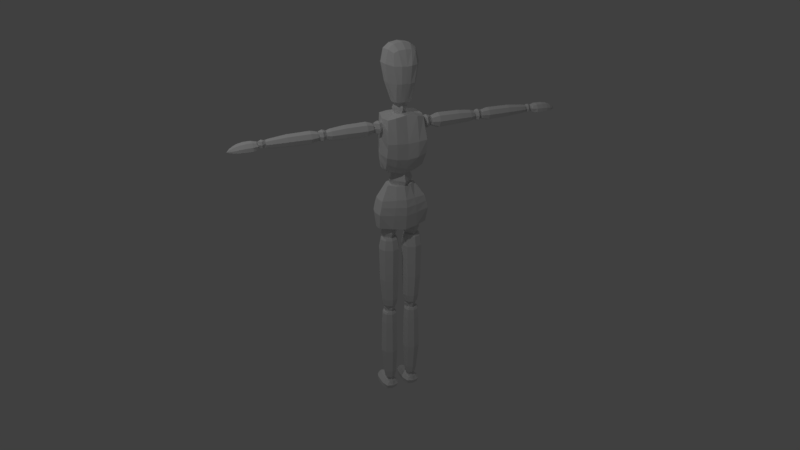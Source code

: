 # Source: Mannequin.blend  (saved by Blender 2.79.0; exported with 4.5.12 LTS)
import bpy
from mathutils import Matrix  # noqa: F401  (used for matrix-valued properties, if any)

bpy.ops.wm.read_factory_settings(use_empty=True)
scene = bpy.context.scene
scene.name = 'Scene'

# ---- collections
col_collection_1 = bpy.data.collections.new('Collection 1'); scene.collection.children.link(col_collection_1)

# ---- world
world_world = bpy.data.worlds.new('World'); scene.world = world_world
world_world.color = (0.05088, 0.05088, 0.05088)
world_world.use_sun_shadow = False
world_world.sun_shadow_jitter_overblur = 0.0
world_world.cycles.sampling_method = 'MANUAL'

# ---- cameras
cam_camera = bpy.data.cameras.new('Camera')
cam_camera.clip_end = 100.0
cam_camera.lens = 35.0
cam_camera.sensor_width = 32.0
cam_camera.sensor_height = 18.0
cam_camera.ortho_scale = 7.314
cam_camera.dof.focus_distance = 0.0
cam_camera.dof.aperture_fstop = 128.0

# ---- lights
light_lamp_001 = bpy.data.lights.new('Lamp.001', 'POINT')
light_lamp_001.transmission_factor = 0.0
light_lamp_001.cutoff_distance = 30.0
light_lamp_001.energy = 100.0
light_lamp_001.shadow_buffer_clip_start = 1.001
light_lamp_001.shadow_soft_size = 0.1
light_lamp_001.shadow_maximum_resolution = 0.006
light_lamp_001.use_absolute_resolution = True
light_lamp = bpy.data.lights.new('Lamp', 'POINT')
light_lamp.transmission_factor = 0.0
light_lamp.cutoff_distance = 30.0
light_lamp.energy = 100.0
light_lamp.shadow_buffer_clip_start = 1.001
light_lamp.shadow_soft_size = 0.1
light_lamp.shadow_maximum_resolution = 0.006
light_lamp.use_absolute_resolution = True

# ---- meshes
me_mannequin = bpy.data.meshes.new('Mannequin')
me_mannequin.from_pydata([(1.296, -0.1463, -1.047), (0.6077, -0.4209, 1.234), (1.303, 0.3323, -1.016), (0.7315, 0.1253, 1.238), (1.303, 0.0006318, -1.066), (0.7315, -0.03055, 1.243), (1.188, 0.4644, 0.5165), (1.178, -0.3701, 0.4977), (1.241, -0.02036, 0.5046), (1.362, 0.5272, -0.2023), (1.362, -0.3307, -0.173), (1.415, -0.01115, -0.2258), (0.7001, 0.6147, -1.06), (0.2035, -0.5998, 1.228), (0.7001, -0.01049, -1.157), (0.3431, -0.7538, 0.3639), (0.7561, -0.6034, -0.2793), (0.393, 0.4254, 1.222), (0.9961, -0.4804, -1.059), (0.393, -0.02062, 1.235), (0.5012, 0.7037, 0.5526), (0.6191, 0.7551, -0.264), (1.266, 0.521, 0.1947), (1.262, -0.386, 0.1986), (1.319, -0.01623, 0.1768), (0.5712, 0.7663, 0.1745), (0.5857, -0.6761, 0.107), (1.308, 0.4985, 4.189), (1.308, 0.2465, 4.085), (1.56, 0.2465, 4.693), (1.664, 0.2465, 4.441), (1.56, 0.2465, 4.189), (1.308, -0.0054, 4.693), (1.308, -0.1098, 4.441), (1.308, -0.0054, 4.189), (1.308, 0.2465, 4.798), (1.056, 0.2465, 4.693), (0.9518, 0.2465, 4.441), (1.056, 0.2465, 4.189), (1.308, 0.4985, 4.693), (1.308, 0.6028, 4.441), (4.023, 0.4804, 4.419), (1.581, 0.4955, 4.436), (4.023, 0.4137, 4.58), (1.581, 0.4248, 4.607), (4.023, 0.2528, 4.647), (1.581, 0.2541, 4.677), (4.023, 0.09182, 4.58), (1.581, 0.08339, 4.607), (4.023, 0.02515, 4.419), (1.581, 0.01269, 4.436), (4.023, 0.09182, 4.258), (1.581, 0.08339, 4.265), (4.023, 0.2528, 4.191), (1.581, 0.2541, 4.195), (4.023, 0.4137, 4.258), (1.581, 0.4248, 4.265), (1.648, 0.5386, 4.436), (1.648, 0.4562, 4.635), (1.648, 0.2572, 4.717), (1.648, 0.05814, 4.635), (1.648, -0.02429, 4.436), (1.648, 0.05814, 4.237), (1.648, 0.2572, 4.154), (1.648, 0.4562, 4.237), (1.965, 0.5326, 4.712), (1.965, 0.2558, 4.827), (1.965, -0.02089, 4.712), (1.965, -0.1355, 4.436), (1.965, -0.02089, 4.159), (1.965, 0.2558, 4.044), (1.965, 0.5326, 4.159), (1.965, 0.6472, 4.436), (3.061, 0.5115, 4.697), (3.061, 0.2539, 4.804), (3.061, -0.003581, 4.697), (3.061, -0.1102, 4.44), (3.061, -0.003581, 4.182), (3.061, 0.2539, 4.075), (3.061, 0.5115, 4.182), (3.061, 0.6181, 4.44), (3.786, 0.4705, 4.636), (3.786, 0.2531, 4.727), (3.786, 0.03573, 4.636), (3.786, -0.05433, 4.419), (3.786, 0.03573, 4.202), (3.786, 0.2531, 4.112), (3.786, 0.4705, 4.202), (3.786, 0.5606, 4.419), (4.225, 0.4814, 4.203), (4.225, 0.2634, 4.113), (4.443, 0.2634, 4.639), (4.534, 0.2634, 4.421), (4.443, 0.2634, 4.203), (4.225, 0.04536, 4.639), (4.225, -0.04495, 4.421), (4.225, 0.04536, 4.203), (4.225, 0.2634, 4.73), (4.007, 0.2634, 4.639), (3.917, 0.2634, 4.421), (4.007, 0.2634, 4.203), (4.225, 0.4814, 4.639), (4.225, 0.5717, 4.421), (7.046, 0.4599, 4.395), (4.414, 0.4735, 4.41), (7.046, 0.4, 4.54), (4.414, 0.41, 4.563), (7.046, 0.2553, 4.599), (4.414, 0.2565, 4.627), (7.046, 0.1106, 4.54), (4.414, 0.1031, 4.563), (7.046, 0.0507, 4.395), (4.414, 0.03949, 4.41), (7.046, 0.1106, 4.25), (4.414, 0.1031, 4.257), (7.046, 0.2553, 4.19), (4.414, 0.2565, 4.193), (7.046, 0.4, 4.25), (4.414, 0.41, 4.257), (4.486, 0.5122, 4.41), (4.486, 0.4381, 4.589), (4.486, 0.2592, 4.663), (4.486, 0.08035, 4.589), (4.486, 0.006251, 4.41), (4.486, 0.08035, 4.231), (4.486, 0.2592, 4.157), (4.486, 0.4381, 4.231), (4.827, 0.496, 4.648), (4.827, 0.258, 4.746), (4.827, 0.02004, 4.648), (4.827, -0.07854, 4.41), (4.827, 0.02004, 4.172), (4.827, 0.258, 4.073), (4.827, 0.496, 4.172), (4.827, 0.5946, 4.41), (6.009, 0.4779, 4.635), (6.009, 0.2564, 4.726), (6.009, 0.03493, 4.635), (6.009, -0.05681, 4.413), (6.009, 0.03493, 4.192), (6.009, 0.2564, 4.1), (6.009, 0.4779, 4.192), (6.009, 0.5696, 4.413), (6.79, 0.4279, 4.567), (6.79, 0.2556, 4.638), (6.79, 0.08341, 4.567), (6.79, 0.01207, 4.395), (6.79, 0.08341, 4.223), (6.79, 0.2556, 4.151), (6.79, 0.4279, 4.223), (6.79, 0.4992, 4.395), (7.225, 0.09716, 4.566), (7.225, 0.2581, 4.632), (7.064, 0.2581, 4.244), (6.997, 0.2581, 4.405), (7.064, 0.2581, 4.566), (7.225, 0.419, 4.244), (7.225, 0.4856, 4.405), (7.225, 0.419, 4.566), (7.225, 0.2581, 4.177), (7.386, 0.2581, 4.244), (7.452, 0.2581, 4.405), (7.386, 0.2581, 4.566), (7.225, 0.09716, 4.244), (7.225, 0.0305, 4.405), (-0.02664, 1.005, 3.635), (-0.02664, -1.102, 3.65), (0.8665, -0.7354, 4.223), (1.053, 0.9797, 3.719), (0.9267, -0.3919, 2.27), (0.9409, -0.4588, 4.974), (1.02, 0.5009, 2.264), (0.9563, 0.7216, 4.881), (-0.02664, 0.4374, 1.843), (-0.02664, 0.7306, 5.032), (-0.02809, -0.7729, 1.946), (-0.02664, -0.6385, 4.983), (1.079, 0.8565, 2.975), (0.842, -0.6914, 2.992), (-0.02238, -1.061, 2.732), (-0.02664, 0.9565, 2.765), (1.021, 0.1308, 2.197), (1.096, 0.2087, 4.894), (1.2, 0.141, 3.833), (-0.02664, 0.05151, 5.032), (-0.02664, -0.1409, 1.823), (1.18, 0.1962, 3.012), (0.595, 1.038, 3.684), (0.4456, -0.9954, 3.705), (0.5798, 0.8283, 4.969), (0.5048, -0.6005, 2.038), (0.5341, 0.4823, 1.998), (0.4758, -0.5317, 5.015), (0.4312, -0.9437, 2.802), (0.5758, 0.9792, 2.853), (0.5292, 0.15, 4.975), (0.6431, -0.005131, 1.87), (1.014, -0.1751, 4.945), (1.038, -0.3624, 4.006), (-0.02664, -0.3888, 5.011), (-0.02664, -0.5179, 1.891), (1.079, -0.2902, 3.057), (1.009, -0.1761, 2.215), (0.4978, -0.2638, 5.0), (0.5751, -0.316, 1.933), (1.03, 0.6831, 2.597), (0.8809, -0.5494, 2.565), (-0.02946, -0.9168, 2.268), (-0.02664, 0.7473, 2.219), (1.141, 0.1823, 2.589), (0.5408, 0.7605, 2.383), (0.4477, -0.7737, 2.376), (1.066, -0.2038, 2.621), (-0.02804, 0.4593, 1.002), (-0.02804, -0.008979, 0.8085), (0.4403, -0.008979, 1.939), (0.6343, -0.008979, 1.471), (0.4403, -0.008979, 1.002), (-0.02804, -0.4773, 1.939), (-0.02804, -0.6713, 1.471), (-0.02804, -0.4773, 1.002), (-0.02804, -0.008979, 2.133), (-0.4964, -0.008979, 1.939), (-0.6903, -0.008979, 1.471), (-0.4964, -0.008979, 1.002), (-0.02804, 0.4593, 1.939), (-0.02804, 0.6533, 1.471), (7.698, -0.07262, 4.403), (7.343, 0.2722, 4.396), (7.694, 0.6216, 4.404), (8.314, 0.2559, 4.583), (7.691, 0.2931, 4.21), (7.701, 0.2559, 4.634), (8.718, 0.2665, 4.21), (8.302, 0.5962, 4.373), (8.3, -0.05289, 4.371), (8.288, 0.2874, 4.21), (8.895, 0.2559, 4.232), (8.723, 0.1012, 4.282), (8.729, 0.2559, 4.387), (8.724, 0.4211, 4.283), (7.695, -0.03355, 4.21), (8.024, -0.07146, 4.398), (7.701, 0.06188, 4.576), (7.434, 0.01737, 4.398), (7.432, 0.2856, 4.21), (7.431, 0.2599, 4.566), (7.428, 0.5282, 4.399), (7.689, 0.6105, 4.21), (7.7, 0.4592, 4.576), (8.024, 0.6213, 4.4), (8.012, 0.294, 4.21), (8.036, 0.2559, 4.63), (8.532, -0.0007263, 4.329), (8.533, 0.5337, 4.331), (8.522, 0.2771, 4.21), (8.543, 0.2559, 4.5), (8.311, 0.08063, 4.53), (8.311, 0.439, 4.531), (8.292, 0.5911, 4.21), (8.29, -0.02415, 4.21), (8.852, 0.2033, 4.244), (8.852, 0.3111, 4.245), (8.85, 0.2585, 4.21), (8.853, 0.2559, 4.284), (8.72, 0.4172, 4.21), (8.719, 0.1132, 4.21), (8.728, 0.1692, 4.361), (8.728, 0.3451, 4.361), (8.015, -0.03427, 4.21), (8.033, 0.06454, 4.572), (7.501, 0.065, 4.21), (7.502, 0.1001, 4.525), (8.015, 0.6127, 4.21), (8.033, 0.4567, 4.573), (7.497, 0.5011, 4.21), (7.499, 0.4266, 4.525), (8.524, 0.01797, 4.21), (8.54, 0.1142, 4.457), (8.526, 0.5309, 4.21), (8.541, 0.4028, 4.458), (8.817, 0.1863, 4.21), (8.82, 0.2112, 4.295), (8.817, 0.3337, 4.21), (8.821, 0.3017, 4.295), (0.1841, 0.03779, -10.84), (0.6219, 0.4885, -10.85), (1.065, 0.04307, -10.84), (0.6011, -0.7444, -10.61), (0.6484, 0.04722, -11.09), (0.6011, 0.03364, -10.55), (0.6147, -1.257, -11.09), (1.033, -0.7287, -10.88), (0.2091, -0.7267, -10.88), (0.6412, -0.7111, -11.09), (0.6011, -1.481, -11.06), (0.4048, -1.264, -11.0), (0.6011, -1.272, -10.86), (0.811, -1.265, -10.99), (0.2337, 0.04222, -11.09), (0.1855, -0.3755, -10.85), (0.3548, 0.03468, -10.62), (0.2983, 0.3727, -10.85), (0.6389, 0.3755, -11.09), (0.6063, 0.3775, -10.63), (0.9469, 0.3804, -10.85), (1.051, 0.04882, -11.09), (0.8592, 0.036, -10.62), (1.065, -0.3758, -10.84), (0.6495, -0.3603, -11.09), (0.6011, -0.391, -10.55), (0.2753, -1.021, -10.94), (0.9538, -1.023, -10.93), (0.6281, -1.009, -11.09), (0.6011, -1.035, -10.72), (0.3786, -0.74, -10.68), (0.8336, -0.7404, -10.68), (1.027, -0.7165, -11.09), (0.2456, -0.714, -11.09), (0.5344, -1.427, -11.04), (0.6712, -1.427, -11.04), (0.6045, -1.425, -11.09), (0.6011, -1.429, -10.99), (0.8059, -1.26, -11.09), (0.42, -1.259, -11.09), (0.4911, -1.27, -10.9), (0.7145, -1.27, -10.89), (0.2327, -0.364, -11.09), (0.3582, -0.3871, -10.63), (0.3588, 0.2876, -11.09), (0.4034, 0.2866, -10.69), (1.054, -0.3644, -11.09), (0.8561, -0.3872, -10.63), (0.9126, 0.2933, -11.09), (0.8179, 0.29, -10.69), (0.2991, -1.011, -11.09), (0.4212, -1.032, -10.77), (0.9503, -1.013, -11.09), (0.7877, -1.032, -10.77), (0.5128, -1.382, -11.09), (0.5444, -1.387, -10.98), (0.7, -1.383, -11.09), (0.6593, -1.387, -10.98), (0.5903, 0.1535, -10.66), (0.5903, -0.008977, -10.73), (0.7528, -0.008977, -10.34), (0.8201, -0.008977, -10.5), (0.7528, -0.008977, -10.66), (0.5903, -0.1715, -10.34), (0.5903, -0.2388, -10.5), (0.5903, -0.1715, -10.66), (0.5903, -0.008977, -10.27), (0.4278, -0.008977, -10.34), (0.3604, -0.008977, -10.5), (0.4278, -0.008977, -10.66), (0.5903, 0.1535, -10.34), (0.5903, 0.2209, -10.5), (0.6196, 0.2982, -10.4), (0.6477, 0.3623, -6.166), (0.8192, 0.2156, -10.4), (0.891, 0.2615, -6.166), (0.9018, 0.01606, -10.4), (0.9917, 0.01827, -6.166), (0.8192, -0.1835, -10.4), (0.891, -0.225, -6.166), (0.6196, -0.2661, -10.4), (0.6477, -0.3258, -6.166), (0.4201, -0.1835, -10.4), (0.4044, -0.225, -6.166), (0.3375, 0.01606, -10.4), (0.3036, 0.01827, -6.166), (0.4201, 0.2156, -10.4), (0.4044, 0.2615, -6.166), (0.6477, 0.4201, -6.278), (0.9282, 0.3039, -6.278), (1.044, 0.02335, -6.278), (0.9282, -0.2572, -6.278), (0.6477, -0.3734, -6.278), (0.3672, -0.2572, -6.278), (0.251, 0.02335, -6.278), (0.3672, 0.3039, -6.278), (0.9538, 0.3271, -6.804), (1.081, 0.02096, -6.804), (0.9538, -0.2851, -6.804), (0.6477, -0.4119, -6.804), (0.3416, -0.2851, -6.804), (0.2148, 0.02096, -6.804), (0.3416, 0.3271, -6.804), (0.6477, 0.4538, -6.804), (0.9881, 0.353, -8.628), (1.127, 0.0182, -8.628), (0.9881, -0.3166, -8.628), (0.6533, -0.4553, -8.628), (0.3184, -0.3166, -8.628), (0.1797, 0.0182, -8.628), (0.3184, 0.353, -8.628), (0.6533, 0.4917, -8.628), (0.8737, 0.2707, -10.01), (0.9789, 0.01666, -10.01), (0.8737, -0.2374, -10.01), (0.6196, -0.3426, -10.01), (0.3656, -0.2374, -10.01), (0.2604, 0.01666, -10.01), (0.3656, 0.2707, -10.01), (0.6196, 0.3759, -10.01), (0.6128, 0.2404, -6.21), (0.6128, -0.008977, -6.313), (0.8621, -0.008977, -5.711), (0.9654, -0.008977, -5.96), (0.8621, -0.008977, -6.21), (0.6128, -0.2583, -5.711), (0.6128, -0.3616, -5.96), (0.6128, -0.2583, -6.21), (0.6128, -0.008977, -5.608), (0.3634, -0.008977, -5.711), (0.2602, -0.008977, -5.96), (0.3634, -0.008977, -6.21), (0.6128, 0.2404, -5.711), (0.6128, 0.3436, -5.96), (0.6196, 0.3945, -5.762), (0.6477, 0.4197, -1.701), (0.8873, 0.2837, -5.762), (0.9315, 0.3021, -1.701), (0.9981, 0.01606, -5.762), (1.049, 0.01827, -1.701), (0.8873, -0.2515, -5.762), (0.9315, -0.2656, -1.701), (0.6196, -0.3624, -5.762), (0.6477, -0.3831, -1.701), (0.352, -0.2515, -5.762), (0.3639, -0.2656, -1.701), (0.2412, 0.01606, -5.762), (0.2463, 0.01827, -1.701), (0.352, 0.2837, -5.762), (0.3639, 0.3021, -1.701), (0.6477, 0.4913, -1.813), (0.9786, 0.3542, -1.813), (1.116, 0.02335, -1.813), (0.9786, -0.3075, -1.813), (0.6477, -0.4446, -1.813), (0.3168, -0.3075, -1.813), (0.1797, 0.02335, -1.813), (0.3168, 0.3542, -1.813), (1.05, 0.4233, -2.339), (1.217, 0.02096, -2.339), (1.05, -0.3813, -2.339), (0.6477, -0.548, -2.339), (0.2454, -0.3813, -2.339), (0.07874, 0.02096, -2.339), (0.2454, 0.4233, -2.339), (0.6477, 0.5899, -2.339), (1.028, 0.3926, -4.163), (1.183, 0.0182, -4.163), (1.028, -0.3562, -4.163), (0.6533, -0.5112, -4.163), (0.2789, -0.3562, -4.163), (0.1238, 0.0182, -4.163), (0.2789, 0.3926, -4.163), (0.6533, 0.5476, -4.163), (0.9382, 0.3352, -5.367), (1.07, 0.01666, -5.367), (0.9382, -0.3019, -5.367), (0.6196, -0.4339, -5.367), (0.3011, -0.3019, -5.367), (0.1691, 0.01666, -5.367), (0.3011, 0.3352, -5.367), (0.6196, 0.4672, -5.367), (0.6465, 0.3227, -1.75), (0.6465, -0.008978, -1.887), (0.9781, -0.008978, -1.087), (1.115, -0.008978, -1.418), (0.9781, -0.008978, -1.75), (0.6465, -0.3406, -1.087), (0.6465, -0.478, -1.418), (0.6465, -0.3406, -1.75), (0.6465, -0.008978, -0.9495), (0.3149, -0.008978, -1.087), (0.1775, -0.008978, -1.418), (0.3149, -0.008978, -1.75), (0.6465, 0.3227, -1.087), (0.6465, 0.46, -1.418), (-0.01566, -0.1321, 5.636), (-0.01566, -0.4293, 8.526), (0.7277, -0.436, 8.207), (0.4557, -0.1321, 5.636), (0.2651, -0.602, 5.636), (0.4773, -0.8567, 7.856), (0.3996, 0.4533, 5.636), (0.5653, 0.5739, 8.13), (-0.01566, 0.5083, 5.636), (-0.01566, 0.6336, 8.277), (-0.01566, -0.5998, 5.636), (-0.01566, -0.8812, 8.053), (0.8802, -0.4011, 7.55), (0.6163, 0.6962, 7.512), (0.636, -0.8044, 7.415), (-0.01566, -0.8044, 7.381), (-0.01566, 0.8637, 7.492), (-0.01566, 0.2134, 8.56), (0.7276, 0.2118, 8.254), (0.5062, 0.06761, 5.636), (-0.01566, 0.06761, 5.636), (0.8852, 0.261, 7.573), (0.4319, -0.4232, 8.451), (0.3545, 0.6035, 8.242), (0.125, -0.6009, 5.636), (0.201, 0.4858, 5.636), (0.22, -0.1321, 5.636), (0.262, -0.8745, 8.008), (0.3099, -0.8044, 7.398), (0.2638, 0.8594, 7.524), (0.4307, 0.1958, 8.499), (0.2453, 0.06761, 5.636), (0.7302, -0.3141, 6.61), (0.4698, 0.7039, 6.631), (0.4782, -0.7069, 6.553), (-0.01566, -0.7058, 6.52), (-0.01566, 0.78, 6.639), (0.7724, 0.2062, 6.627), (0.2333, 0.7669, 6.613), (0.2199, -0.7064, 6.537), (-1.296, -0.1463, -1.047), (-0.6077, -0.4209, 1.234), (-1.303, 0.3323, -1.016), (-0.7315, 0.1253, 1.238), (-1.303, 0.0006318, -1.066), (-0.7315, -0.03055, 1.243), (0.0, 0.75, -1.14), (0.0, 0.5854, 1.209), (-0.001736, -0.7063, -0.999), (-0.0002554, -0.6432, 1.231), (0.0, -0.00909, 1.226), (0.0, -0.0234, -1.263), (-1.188, 0.4644, 0.5165), (-1.182, -0.3783, 0.498), (-1.241, -0.02036, 0.5046), (0.003191, -0.8425, 0.4357), (0.0, 0.8307, 0.5483), (-1.362, 0.5272, -0.2023), (-1.362, -0.3307, -0.173), (-1.415, -0.01115, -0.2258), (-0.0009936, -0.7718, -0.3052), (0.0, 0.8741, -0.3108), (-0.7001, 0.6147, -1.06), (-0.2033, -0.5997, 1.228), (-0.7001, -0.01049, -1.157), (-0.3423, -0.7572, 0.3625), (-0.756, -0.6031, -0.2792), (-0.393, 0.4254, 1.222), (-0.9951, -0.4755, -1.058), (-0.393, -0.02062, 1.235), (-0.5012, 0.7037, 0.5526), (-0.6191, 0.7551, -0.264), (-1.266, 0.521, 0.1947), (-1.258, -0.3778, 0.1983), (-1.319, -0.01623, 0.1768), (-0.0002819, -0.8114, 0.114), (0.0, 0.8934, 0.1498), (-0.5712, 0.7663, 0.1745), (-0.5878, -0.6776, 0.1081), (-1.308, 0.4985, 4.189), (-1.308, 0.2465, 4.085), (-1.56, 0.2465, 4.693), (-1.664, 0.2465, 4.441), (-1.56, 0.2465, 4.189), (-1.308, -0.0054, 4.693), (-1.308, -0.1098, 4.441), (-1.308, -0.0054, 4.189), (-1.308, 0.2465, 4.798), (-1.056, 0.2465, 4.693), (-0.9518, 0.2465, 4.441), (-1.056, 0.2465, 4.189), (-1.308, 0.4985, 4.693), (-1.308, 0.6028, 4.441), (-4.023, 0.4804, 4.419), (-1.581, 0.4955, 4.436), (-4.023, 0.4137, 4.58), (-1.581, 0.4248, 4.607), (-4.023, 0.2528, 4.647), (-1.581, 0.2541, 4.677), (-4.023, 0.09182, 4.58), (-1.581, 0.08339, 4.607), (-4.023, 0.02515, 4.419), (-1.581, 0.01269, 4.436), (-4.023, 0.09182, 4.258), (-1.581, 0.08339, 4.265), (-4.023, 0.2528, 4.191), (-1.581, 0.2541, 4.195), (-4.023, 0.4137, 4.258), (-1.581, 0.4248, 4.265), (-1.648, 0.5386, 4.436), (-1.648, 0.4562, 4.635), (-1.648, 0.2572, 4.717), (-1.648, 0.05814, 4.635), (-1.648, -0.02429, 4.436), (-1.648, 0.05814, 4.237), (-1.648, 0.2572, 4.154), (-1.648, 0.4562, 4.237), (-1.965, 0.5326, 4.712), (-1.965, 0.2558, 4.827), (-1.965, -0.02089, 4.712), (-1.965, -0.1355, 4.436), (-1.965, -0.02089, 4.159), (-1.965, 0.2558, 4.044), (-1.965, 0.5326, 4.159), (-1.965, 0.6472, 4.436), (-3.061, 0.5115, 4.697), (-3.061, 0.2539, 4.804), (-3.061, -0.003581, 4.697), (-3.061, -0.1102, 4.44), (-3.061, -0.003581, 4.182), (-3.061, 0.2539, 4.075), (-3.061, 0.5115, 4.182), (-3.061, 0.6181, 4.44), (-3.786, 0.4705, 4.636), (-3.786, 0.2531, 4.727), (-3.786, 0.03573, 4.636), (-3.786, -0.05433, 4.419), (-3.786, 0.03573, 4.202), (-3.786, 0.2531, 4.112), (-3.786, 0.4705, 4.202), (-3.786, 0.5606, 4.419), (-4.225, 0.4814, 4.203), (-4.225, 0.2634, 4.113), (-4.443, 0.2634, 4.639), (-4.534, 0.2634, 4.421), (-4.443, 0.2634, 4.203), (-4.225, 0.04536, 4.639), (-4.225, -0.04495, 4.421), (-4.225, 0.04536, 4.203), (-4.225, 0.2634, 4.73), (-4.007, 0.2634, 4.639), (-3.917, 0.2634, 4.421), (-4.007, 0.2634, 4.203), (-4.225, 0.4814, 4.639), (-4.225, 0.5717, 4.421), (-7.046, 0.4599, 4.395), (-4.414, 0.4735, 4.41), (-7.046, 0.4, 4.54), (-4.414, 0.41, 4.563), (-7.046, 0.2553, 4.599), (-4.414, 0.2565, 4.627), (-7.046, 0.1106, 4.54), (-4.414, 0.1031, 4.563), (-7.046, 0.0507, 4.395), (-4.414, 0.03949, 4.41), (-7.046, 0.1106, 4.25), (-4.414, 0.1031, 4.257), (-7.046, 0.2553, 4.19), (-4.414, 0.2565, 4.193), (-7.046, 0.4, 4.25), (-4.414, 0.41, 4.257), (-4.486, 0.5122, 4.41), (-4.486, 0.4381, 4.589), (-4.486, 0.2592, 4.663), (-4.486, 0.08035, 4.589), (-4.486, 0.006251, 4.41), (-4.486, 0.08035, 4.231), (-4.486, 0.2592, 4.157), (-4.486, 0.4381, 4.231), (-4.827, 0.496, 4.648), (-4.827, 0.258, 4.746), (-4.827, 0.02004, 4.648), (-4.827, -0.07854, 4.41), (-4.827, 0.02004, 4.172), (-4.827, 0.258, 4.073), (-4.827, 0.496, 4.172), (-4.827, 0.5946, 4.41), (-6.009, 0.4779, 4.635), (-6.009, 0.2564, 4.726), (-6.009, 0.03493, 4.635), (-6.009, -0.05681, 4.413), (-6.009, 0.03493, 4.192), (-6.009, 0.2564, 4.1), (-6.009, 0.4779, 4.192), (-6.009, 0.5696, 4.413), (-6.79, 0.4279, 4.567), (-6.79, 0.2556, 4.638), (-6.79, 0.08341, 4.567), (-6.79, 0.01207, 4.395), (-6.79, 0.08341, 4.223), (-6.79, 0.2556, 4.151), (-6.79, 0.4279, 4.223), (-6.79, 0.4992, 4.395), (-7.225, 0.09716, 4.566), (-7.225, 0.2581, 4.632), (-7.064, 0.2581, 4.244), (-6.997, 0.2581, 4.405), (-7.064, 0.2581, 4.566), (-7.225, 0.419, 4.244), (-7.225, 0.4856, 4.405), (-7.225, 0.419, 4.566), (-7.225, 0.2581, 4.177), (-7.386, 0.2581, 4.244), (-7.452, 0.2581, 4.405), (-7.386, 0.2581, 4.566), (-7.225, 0.09716, 4.244), (-7.225, 0.0305, 4.405), (-0.8665, -0.7354, 4.223), (-1.053, 0.9797, 3.719), (-0.9352, -0.4039, 2.265), (-0.9409, -0.4588, 4.974), (-1.02, 0.5009, 2.264), (-0.9563, 0.7216, 4.881), (-1.079, 0.8565, 2.975), (-0.8434, -0.6932, 2.991), (-1.021, 0.1308, 2.197), (-1.096, 0.2087, 4.894), (-1.2, 0.141, 3.833), (-1.18, 0.1962, 3.012), (-0.595, 1.038, 3.684), (-0.4456, -0.9954, 3.705), (-0.5798, 0.8283, 4.969), (-0.4948, -0.5849, 2.045), (-0.5341, 0.4823, 1.998), (-0.4758, -0.5317, 5.015), (-0.4341, -0.9554, 2.799), (-0.5758, 0.9792, 2.853), (-0.5292, 0.15, 4.975), (-0.6431, -0.005131, 1.87), (-1.014, -0.1751, 4.945), (-1.038, -0.3624, 4.006), (-1.079, -0.2902, 3.057), (-1.009, -0.1761, 2.215), (-0.4978, -0.2638, 5.0), (-0.5751, -0.316, 1.933), (-1.03, 0.6831, 2.597), (-0.8709, -0.5356, 2.57), (-1.141, 0.1823, 2.589), (-0.5408, 0.7605, 2.383), (-0.4549, -0.7776, 2.374), (-1.066, -0.2038, 2.621), (-7.698, -0.07262, 4.403), (-7.343, 0.2722, 4.396), (-7.694, 0.6216, 4.404), (-8.314, 0.2559, 4.583), (-7.691, 0.2931, 4.21), (-7.701, 0.2559, 4.634), (-8.718, 0.2665, 4.21), (-8.302, 0.5962, 4.373), (-8.3, -0.05289, 4.371), (-8.288, 0.2874, 4.21), (-8.895, 0.2559, 4.232), (-8.723, 0.1012, 4.282), (-8.729, 0.2559, 4.387), (-8.724, 0.4211, 4.283), (-7.695, -0.03355, 4.21), (-8.024, -0.07146, 4.398), (-7.701, 0.06188, 4.576), (-7.434, 0.01737, 4.398), (-7.432, 0.2856, 4.21), (-7.431, 0.2599, 4.566), (-7.428, 0.5282, 4.399), (-7.689, 0.6105, 4.21), (-7.7, 0.4592, 4.576), (-8.024, 0.6213, 4.4), (-8.012, 0.294, 4.21), (-8.036, 0.2559, 4.63), (-8.532, -0.0007263, 4.329), (-8.533, 0.5337, 4.331), (-8.522, 0.2771, 4.21), (-8.543, 0.2559, 4.5), (-8.311, 0.08063, 4.53), (-8.311, 0.439, 4.531), (-8.292, 0.5911, 4.21), (-8.29, -0.02415, 4.21), (-8.852, 0.2033, 4.244), (-8.852, 0.3111, 4.245), (-8.85, 0.2585, 4.21), (-8.853, 0.2559, 4.284), (-8.72, 0.4172, 4.21), (-8.719, 0.1132, 4.21), (-8.728, 0.1692, 4.361), (-8.728, 0.3451, 4.361), (-8.015, -0.03427, 4.21), (-8.033, 0.06454, 4.572), (-7.501, 0.065, 4.21), (-7.502, 0.1001, 4.525), (-8.015, 0.6127, 4.21), (-8.033, 0.4567, 4.573), (-7.497, 0.5011, 4.21), (-7.499, 0.4266, 4.525), (-8.524, 0.01797, 4.21), (-8.54, 0.1142, 4.457), (-8.526, 0.5309, 4.21), (-8.541, 0.4028, 4.458), (-8.817, 0.1863, 4.21), (-8.82, 0.2112, 4.295), (-8.817, 0.3337, 4.21), (-8.821, 0.3017, 4.295), (-0.1841, 0.03779, -10.84), (-0.6219, 0.4885, -10.85), (-1.065, 0.04307, -10.84), (-0.6011, -0.7444, -10.61), (-0.6484, 0.04722, -11.09), (-0.6011, 0.03364, -10.55), (-0.6147, -1.257, -11.09), (-1.033, -0.7287, -10.88), (-0.2091, -0.7267, -10.88), (-0.6412, -0.7111, -11.09), (-0.6011, -1.481, -11.06), (-0.4048, -1.264, -11.0), (-0.6011, -1.272, -10.86), (-0.811, -1.265, -10.99), (-0.2337, 0.04222, -11.09), (-0.1855, -0.3755, -10.85), (-0.3548, 0.03468, -10.62), (-0.2983, 0.3727, -10.85), (-0.6389, 0.3755, -11.09), (-0.6063, 0.3775, -10.63), (-0.9469, 0.3804, -10.85), (-1.051, 0.04882, -11.09), (-0.8592, 0.036, -10.62), (-1.065, -0.3758, -10.84), (-0.6495, -0.3603, -11.09), (-0.6011, -0.391, -10.55), (-0.2753, -1.021, -10.94), (-0.9538, -1.023, -10.93), (-0.6281, -1.009, -11.09), (-0.6011, -1.035, -10.72), (-0.3786, -0.74, -10.68), (-0.8336, -0.7404, -10.68), (-1.027, -0.7165, -11.09), (-0.2456, -0.714, -11.09), (-0.5344, -1.427, -11.04), (-0.6712, -1.427, -11.04), (-0.6045, -1.425, -11.09), (-0.6011, -1.429, -10.99), (-0.8059, -1.26, -11.09), (-0.42, -1.259, -11.09), (-0.4911, -1.27, -10.9), (-0.7145, -1.27, -10.89), (-0.2327, -0.364, -11.09), (-0.3582, -0.3871, -10.63), (-0.3588, 0.2876, -11.09), (-0.4034, 0.2866, -10.69), (-1.054, -0.3644, -11.09), (-0.8561, -0.3872, -10.63), (-0.9126, 0.2933, -11.09), (-0.8179, 0.29, -10.69), (-0.2991, -1.011, -11.09), (-0.4212, -1.032, -10.77), (-0.9503, -1.013, -11.09), (-0.7877, -1.032, -10.77), (-0.5128, -1.382, -11.09), (-0.5444, -1.387, -10.98), (-0.7, -1.383, -11.09), (-0.6593, -1.387, -10.98), (-0.5903, 0.1535, -10.66), (-0.5903, -0.008977, -10.73), (-0.7528, -0.008977, -10.34), (-0.8201, -0.008977, -10.5), (-0.7528, -0.008977, -10.66), (-0.5903, -0.1715, -10.34), (-0.5903, -0.2388, -10.5), (-0.5903, -0.1715, -10.66), (-0.5903, -0.008977, -10.27), (-0.4278, -0.008977, -10.34), (-0.3604, -0.008977, -10.5), (-0.4278, -0.008977, -10.66), (-0.5903, 0.1535, -10.34), (-0.5903, 0.2209, -10.5), (-0.6196, 0.2982, -10.4), (-0.6477, 0.3623, -6.166), (-0.8192, 0.2156, -10.4), (-0.891, 0.2615, -6.166), (-0.9018, 0.01606, -10.4), (-0.9917, 0.01827, -6.166), (-0.8192, -0.1835, -10.4), (-0.891, -0.225, -6.166), (-0.6196, -0.2661, -10.4), (-0.6477, -0.3258, -6.166), (-0.4201, -0.1835, -10.4), (-0.4044, -0.225, -6.166), (-0.3375, 0.01606, -10.4), (-0.3036, 0.01827, -6.166), (-0.4201, 0.2156, -10.4), (-0.4044, 0.2615, -6.166), (-0.6477, 0.4201, -6.278), (-0.9282, 0.3039, -6.278), (-1.044, 0.02335, -6.278), (-0.9282, -0.2572, -6.278), (-0.6477, -0.3734, -6.278), (-0.3672, -0.2572, -6.278), (-0.251, 0.02335, -6.278), (-0.3672, 0.3039, -6.278), (-0.9538, 0.3271, -6.804), (-1.081, 0.02096, -6.804), (-0.9538, -0.2851, -6.804), (-0.6477, -0.4119, -6.804), (-0.3416, -0.2851, -6.804), (-0.2148, 0.02096, -6.804), (-0.3416, 0.3271, -6.804), (-0.6477, 0.4538, -6.804), (-0.9881, 0.353, -8.628), (-1.127, 0.0182, -8.628), (-0.9881, -0.3166, -8.628), (-0.6533, -0.4553, -8.628), (-0.3184, -0.3166, -8.628), (-0.1797, 0.0182, -8.628), (-0.3184, 0.353, -8.628), (-0.6533, 0.4917, -8.628), (-0.8737, 0.2707, -10.01), (-0.9789, 0.01666, -10.01), (-0.8737, -0.2374, -10.01), (-0.6196, -0.3426, -10.01), (-0.3656, -0.2374, -10.01), (-0.2604, 0.01666, -10.01), (-0.3656, 0.2707, -10.01), (-0.6196, 0.3759, -10.01), (-0.6128, 0.2404, -6.21), (-0.6128, -0.008977, -6.313), (-0.8621, -0.008977, -5.711), (-0.9654, -0.008977, -5.96), (-0.8621, -0.008977, -6.21), (-0.6128, -0.2583, -5.711), (-0.6128, -0.3616, -5.96), (-0.6128, -0.2583, -6.21), (-0.6128, -0.008977, -5.608), (-0.3634, -0.008977, -5.711), (-0.2602, -0.008977, -5.96), (-0.3634, -0.008977, -6.21), (-0.6128, 0.2404, -5.711), (-0.6128, 0.3436, -5.96), (-0.6196, 0.3945, -5.762), (-0.6477, 0.4197, -1.701), (-0.8873, 0.2837, -5.762), (-0.9315, 0.3021, -1.701), (-0.9981, 0.01606, -5.762), (-1.049, 0.01827, -1.701), (-0.8873, -0.2515, -5.762), (-0.9315, -0.2656, -1.701), (-0.6196, -0.3624, -5.762), (-0.6477, -0.3831, -1.701), (-0.352, -0.2515, -5.762), (-0.3639, -0.2656, -1.701), (-0.2412, 0.01606, -5.762), (-0.2463, 0.01827, -1.701), (-0.352, 0.2837, -5.762), (-0.3639, 0.3021, -1.701), (-0.6477, 0.4913, -1.813), (-0.9786, 0.3542, -1.813), (-1.116, 0.02335, -1.813), (-0.9786, -0.3075, -1.813), (-0.6477, -0.4446, -1.813), (-0.3168, -0.3075, -1.813), (-0.1797, 0.02335, -1.813), (-0.3168, 0.3542, -1.813), (-1.05, 0.4233, -2.339), (-1.217, 0.02096, -2.339), (-1.05, -0.3813, -2.339), (-0.6477, -0.548, -2.339), (-0.2454, -0.3813, -2.339), (-0.07874, 0.02096, -2.339), (-0.2454, 0.4233, -2.339), (-0.6477, 0.5899, -2.339), (-1.028, 0.3926, -4.163), (-1.183, 0.0182, -4.163), (-1.028, -0.3562, -4.163), (-0.6533, -0.5112, -4.163), (-0.2789, -0.3562, -4.163), (-0.1238, 0.0182, -4.163), (-0.2789, 0.3926, -4.163), (-0.6533, 0.5476, -4.163), (-0.9382, 0.3352, -5.367), (-1.07, 0.01666, -5.367), (-0.9382, -0.3019, -5.367), (-0.6196, -0.4339, -5.367), (-0.3011, -0.3019, -5.367), (-0.1691, 0.01666, -5.367), (-0.3011, 0.3352, -5.367), (-0.6196, 0.4672, -5.367), (-0.6465, 0.3227, -1.75), (-0.6465, -0.008978, -1.887), (-0.9781, -0.008978, -1.087), (-1.115, -0.008978, -1.418), (-0.9781, -0.008978, -1.75), (-0.6465, -0.3406, -1.087), (-0.6465, -0.478, -1.418), (-0.6465, -0.3406, -1.75), (-0.6465, -0.008978, -0.9495), (-0.3149, -0.008978, -1.087), (-0.1775, -0.008978, -1.418), (-0.3149, -0.008978, -1.75), (-0.6465, 0.3227, -1.087), (-0.6465, 0.46, -1.418), (-0.7277, -0.436, 8.207), (-0.4557, -0.1321, 5.636), (-0.2651, -0.602, 5.636), (-0.4773, -0.8567, 7.856), (-0.3996, 0.4533, 5.636), (-0.5653, 0.5739, 8.13), (-0.8802, -0.4011, 7.55), (-0.6163, 0.6962, 7.512), (-0.636, -0.8044, 7.415), (-0.7276, 0.2118, 8.254), (-0.5062, 0.06761, 5.636), (-0.8852, 0.261, 7.573), (-0.4319, -0.4232, 8.451), (-0.3545, 0.6035, 8.242), (-0.125, -0.6009, 5.636), (-0.201, 0.4858, 5.636), (-0.22, -0.1321, 5.636), (-0.262, -0.8745, 8.008), (-0.3099, -0.8044, 7.398), (-0.2638, 0.8594, 7.524), (-0.4307, 0.1958, 8.499), (-0.2453, 0.06761, 5.636), (-0.7302, -0.3141, 6.61), (-0.4698, 0.7039, 6.631), (-0.4782, -0.7069, 6.553), (-0.7724, 0.2062, 6.627), (-0.2333, 0.7669, 6.613), (-0.2199, -0.7064, 6.537), (0.02511, 0.2885, 4.998), (0.02511, -0.006726, 4.876), (-0.2701, -0.006726, 5.588), (-0.3924, -0.006726, 5.293), (-0.2701, -0.006726, 4.998), (0.02511, -0.3019, 5.588), (0.02511, -0.4242, 5.293), (0.02511, -0.3019, 4.998), (0.02511, -0.006726, 5.711), (0.3203, -0.006726, 5.588), (0.4426, -0.006726, 5.293), (0.3203, -0.006726, 4.998), (0.02511, 0.2885, 5.588), (0.02511, 0.4107, 5.293)], [], [(6, 22, 25, 20), (8, 5, 1, 7), (20, 17, 3, 6), (14, 4, 0, 18), (6, 3, 5, 8), (17, 528, 531, 19), (19, 531, 530, 13), (15, 13, 530, 536), (26, 15, 536, 556), (22, 6, 8, 24), (24, 8, 7, 23), (22, 9, 21, 25), (4, 11, 10, 0), (2, 9, 11, 4), (18, 16, 541, 529), (12, 21, 9, 2), (23, 7, 15, 26), (5, 19, 13, 1), (3, 17, 19, 5), (12, 2, 4, 14), (537, 528, 17, 20), (532, 14, 18, 529), (527, 12, 14, 532), (557, 537, 20, 25), (527, 542, 21, 12), (1, 13, 15, 7), (542, 557, 25, 21), (10, 23, 26, 16), (11, 24, 23, 10), (9, 22, 24, 11), (16, 26, 556, 541), (10, 16, 18, 0), (40, 39, 29, 30), (27, 40, 30, 31), (39, 35, 29), (28, 27, 31), (31, 30, 33, 34), (29, 35, 32), (28, 31, 34), (30, 29, 32, 33), (34, 33, 37, 38), (32, 35, 36), (28, 34, 38), (33, 32, 36, 37), (37, 36, 39, 40), (38, 37, 40, 27), (36, 35, 39), (28, 38, 27), (57, 42, 44, 58), (58, 44, 46, 59), (59, 46, 48, 60), (60, 48, 50, 61), (61, 50, 52, 62), (62, 52, 54, 63), (44, 42, 56, 54, 52, 50, 48, 46), (63, 54, 56, 64), (64, 56, 42, 57), (41, 43, 45, 47, 49, 51, 53, 55), (71, 64, 57, 72), (70, 63, 64, 71), (69, 62, 63, 70), (68, 61, 62, 69), (67, 60, 61, 68), (66, 59, 60, 67), (65, 58, 59, 66), (72, 57, 58, 65), (80, 72, 65, 73), (73, 65, 66, 74), (74, 66, 67, 75), (75, 67, 68, 76), (76, 68, 69, 77), (77, 69, 70, 78), (78, 70, 71, 79), (79, 71, 72, 80), (87, 79, 80, 88), (86, 78, 79, 87), (85, 77, 78, 86), (84, 76, 77, 85), (83, 75, 76, 84), (82, 74, 75, 83), (81, 73, 74, 82), (88, 80, 73, 81), (41, 88, 81, 43), (43, 81, 82, 45), (45, 82, 83, 47), (47, 83, 84, 49), (49, 84, 85, 51), (51, 85, 86, 53), (53, 86, 87, 55), (55, 87, 88, 41), (102, 101, 91, 92), (89, 102, 92, 93), (101, 97, 91), (90, 89, 93), (93, 92, 95, 96), (91, 97, 94), (90, 93, 96), (92, 91, 94, 95), (96, 95, 99, 100), (94, 97, 98), (90, 96, 100), (95, 94, 98, 99), (99, 98, 101, 102), (100, 99, 102, 89), (98, 97, 101), (90, 100, 89), (119, 104, 106, 120), (120, 106, 108, 121), (121, 108, 110, 122), (122, 110, 112, 123), (123, 112, 114, 124), (124, 114, 116, 125), (106, 104, 118, 116, 114, 112, 110, 108), (125, 116, 118, 126), (126, 118, 104, 119), (103, 105, 107, 109, 111, 113, 115, 117), (133, 126, 119, 134), (132, 125, 126, 133), (131, 124, 125, 132), (130, 123, 124, 131), (129, 122, 123, 130), (128, 121, 122, 129), (127, 120, 121, 128), (134, 119, 120, 127), (142, 134, 127, 135), (135, 127, 128, 136), (136, 128, 129, 137), (137, 129, 130, 138), (138, 130, 131, 139), (139, 131, 132, 140), (140, 132, 133, 141), (141, 133, 134, 142), (149, 141, 142, 150), (148, 140, 141, 149), (147, 139, 140, 148), (146, 138, 139, 147), (145, 137, 138, 146), (144, 136, 137, 145), (143, 135, 136, 144), (150, 142, 135, 143), (103, 150, 143, 105), (105, 143, 144, 107), (107, 144, 145, 109), (109, 145, 146, 111), (111, 146, 147, 113), (113, 147, 148, 115), (115, 148, 149, 117), (117, 149, 150, 103), (164, 163, 153, 154), (151, 164, 154, 155), (163, 159, 153), (152, 151, 155), (155, 154, 157, 158), (153, 159, 156), (152, 155, 158), (154, 153, 156, 157), (158, 157, 161, 162), (156, 159, 160), (152, 158, 162), (157, 156, 160, 161), (161, 160, 163, 164), (162, 161, 164, 151), (160, 159, 163), (152, 162, 151), (211, 193, 179, 207), (187, 189, 172, 168), (198, 197, 170, 167), (194, 187, 168, 177), (204, 202, 169, 190), (201, 198, 167, 178), (203, 199, 176, 192), (212, 201, 178, 206), (188, 192, 176, 166), (193, 188, 166, 179), (210, 194, 177, 205), (205, 177, 186, 209), (189, 174, 184, 195), (177, 168, 183, 186), (191, 171, 181, 196), (168, 172, 182, 183), (173, 191, 196, 185), (172, 189, 195, 182), (208, 180, 194, 210), (178, 167, 188, 193), (167, 170, 192, 188), (197, 203, 192, 170), (200, 204, 190, 175), (180, 165, 187, 194), (165, 174, 189, 187), (206, 178, 193, 211), (185, 196, 204, 200), (182, 195, 203, 197), (209, 186, 201, 212), (195, 184, 199, 203), (186, 183, 198, 201), (196, 181, 202, 204), (183, 182, 197, 198), (181, 209, 212, 202), (169, 206, 211, 190), (173, 208, 210, 191), (171, 205, 209, 181), (191, 210, 205, 171), (202, 212, 206, 169), (190, 211, 207, 175), (214, 213, 217), (226, 225, 215, 216), (213, 226, 216, 217), (225, 221, 215), (214, 217, 220), (216, 215, 218, 219), (217, 216, 219, 220), (215, 221, 218), (214, 220, 224), (219, 218, 222, 223), (220, 219, 223, 224), (218, 221, 222), (214, 224, 213), (223, 222, 225, 226), (224, 223, 226, 213), (222, 221, 225), (227, 241, 269, 242), (227, 242, 270, 243), (227, 243, 272, 244), (227, 244, 271, 241), (228, 245, 271, 244), (228, 244, 272, 246), (228, 246, 276, 247), (228, 247, 275, 245), (229, 248, 275, 247), (229, 247, 276, 249), (229, 249, 274, 250), (229, 250, 273, 248), (230, 258, 274, 252), (230, 252, 270, 257), (230, 257, 278, 256), (230, 256, 280, 258), (231, 241, 271, 245), (231, 245, 275, 248), (231, 248, 273, 251), (231, 251, 269, 241), (232, 249, 276, 246), (232, 246, 272, 243), (232, 243, 270, 252), (232, 252, 274, 249), (233, 266, 277, 255), (233, 255, 279, 265), (233, 265, 283, 263), (233, 263, 281, 266), (234, 259, 273, 250), (234, 250, 274, 258), (234, 258, 280, 254), (234, 254, 279, 259), (235, 257, 270, 242), (235, 242, 269, 260), (235, 260, 277, 253), (235, 253, 278, 257), (236, 260, 269, 251), (236, 251, 273, 259), (236, 259, 279, 255), (236, 255, 277, 260), (237, 263, 283, 262), (237, 262, 284, 264), (237, 264, 282, 261), (237, 261, 281, 263), (238, 267, 278, 253), (238, 253, 277, 266), (238, 266, 281, 261), (238, 261, 282, 267), (239, 268, 280, 256), (239, 256, 278, 267), (239, 267, 282, 264), (239, 264, 284, 268), (240, 265, 279, 254), (240, 254, 280, 268), (240, 268, 284, 262), (240, 262, 283, 265), (285, 299, 327, 300), (285, 300, 328, 301), (285, 301, 330, 302), (285, 302, 329, 299), (286, 303, 329, 302), (286, 302, 330, 304), (286, 304, 334, 305), (286, 305, 333, 303), (287, 306, 333, 305), (287, 305, 334, 307), (287, 307, 332, 308), (287, 308, 331, 306), (288, 316, 332, 310), (288, 310, 328, 315), (288, 315, 336, 314), (288, 314, 338, 316), (289, 299, 329, 303), (289, 303, 333, 306), (289, 306, 331, 309), (289, 309, 327, 299), (290, 307, 334, 304), (290, 304, 330, 301), (290, 301, 328, 310), (290, 310, 332, 307), (291, 324, 335, 313), (291, 313, 337, 323), (291, 323, 341, 321), (291, 321, 339, 324), (292, 317, 331, 308), (292, 308, 332, 316), (292, 316, 338, 312), (292, 312, 337, 317), (293, 315, 328, 300), (293, 300, 327, 318), (293, 318, 335, 311), (293, 311, 336, 315), (294, 318, 327, 309), (294, 309, 331, 317), (294, 317, 337, 313), (294, 313, 335, 318), (295, 321, 341, 320), (295, 320, 342, 322), (295, 322, 340, 319), (295, 319, 339, 321), (296, 325, 336, 311), (296, 311, 335, 324), (296, 324, 339, 319), (296, 319, 340, 325), (297, 326, 338, 314), (297, 314, 336, 325), (297, 325, 340, 322), (297, 322, 342, 326), (298, 323, 337, 312), (298, 312, 338, 326), (298, 326, 342, 320), (298, 320, 341, 323), (344, 343, 347), (356, 355, 345, 346), (343, 356, 346, 347), (355, 351, 345), (344, 347, 350), (346, 345, 348, 349), (347, 346, 349, 350), (345, 351, 348), (344, 350, 354), (349, 348, 352, 353), (350, 349, 353, 354), (348, 351, 352), (344, 354, 343), (353, 352, 355, 356), (354, 353, 356, 343), (352, 351, 355), (373, 358, 360, 374), (374, 360, 362, 375), (375, 362, 364, 376), (376, 364, 366, 377), (377, 366, 368, 378), (378, 368, 370, 379), (360, 358, 372, 370, 368, 366, 364, 362), (379, 370, 372, 380), (380, 372, 358, 373), (357, 359, 361, 363, 365, 367, 369, 371), (387, 380, 373, 388), (386, 379, 380, 387), (385, 378, 379, 386), (384, 377, 378, 385), (383, 376, 377, 384), (382, 375, 376, 383), (381, 374, 375, 382), (388, 373, 374, 381), (396, 388, 381, 389), (389, 381, 382, 390), (390, 382, 383, 391), (391, 383, 384, 392), (392, 384, 385, 393), (393, 385, 386, 394), (394, 386, 387, 395), (395, 387, 388, 396), (403, 395, 396, 404), (402, 394, 395, 403), (401, 393, 394, 402), (400, 392, 393, 401), (399, 391, 392, 400), (398, 390, 391, 399), (397, 389, 390, 398), (404, 396, 389, 397), (357, 404, 397, 359), (359, 397, 398, 361), (361, 398, 399, 363), (363, 399, 400, 365), (365, 400, 401, 367), (367, 401, 402, 369), (369, 402, 403, 371), (371, 403, 404, 357), (406, 405, 409), (418, 417, 407, 408), (405, 418, 408, 409), (417, 413, 407), (406, 409, 412), (408, 407, 410, 411), (409, 408, 411, 412), (407, 413, 410), (406, 412, 416), (411, 410, 414, 415), (412, 411, 415, 416), (410, 413, 414), (406, 416, 405), (415, 414, 417, 418), (416, 415, 418, 405), (414, 413, 417), (435, 420, 422, 436), (436, 422, 424, 437), (437, 424, 426, 438), (438, 426, 428, 439), (439, 428, 430, 440), (440, 430, 432, 441), (422, 420, 434, 432, 430, 428, 426, 424), (441, 432, 434, 442), (442, 434, 420, 435), (419, 421, 423, 425, 427, 429, 431, 433), (449, 442, 435, 450), (448, 441, 442, 449), (447, 440, 441, 448), (446, 439, 440, 447), (445, 438, 439, 446), (444, 437, 438, 445), (443, 436, 437, 444), (450, 435, 436, 443), (458, 450, 443, 451), (451, 443, 444, 452), (452, 444, 445, 453), (453, 445, 446, 454), (454, 446, 447, 455), (455, 447, 448, 456), (456, 448, 449, 457), (457, 449, 450, 458), (465, 457, 458, 466), (464, 456, 457, 465), (463, 455, 456, 464), (462, 454, 455, 463), (461, 453, 454, 462), (460, 452, 453, 461), (459, 451, 452, 460), (466, 458, 451, 459), (419, 466, 459, 421), (421, 459, 460, 423), (423, 460, 461, 425), (425, 461, 462, 427), (427, 462, 463, 429), (429, 463, 464, 431), (431, 464, 465, 433), (433, 465, 466, 419), (468, 467, 471), (480, 479, 469, 470), (467, 480, 470, 471), (479, 475, 469), (468, 471, 474), (470, 469, 472, 473), (471, 470, 473, 474), (469, 475, 472), (468, 474, 478), (473, 472, 476, 477), (474, 473, 477, 478), (472, 475, 476), (468, 478, 467), (477, 476, 479, 480), (478, 477, 480, 467), (476, 475, 479), (520, 509, 496, 516), (510, 504, 488, 494), (493, 483, 486, 495), (502, 499, 483, 493), (507, 484, 485, 505), (512, 500, 484, 507), (503, 482, 492, 508), (518, 502, 493, 513), (509, 508, 492, 496), (511, 498, 482, 503), (513, 493, 495, 515), (519, 510, 494, 514), (504, 490, 498, 511), (514, 494, 502, 518), (506, 487, 500, 512), (494, 488, 499, 502), (489, 506, 512, 501), (488, 504, 511, 499), (517, 497, 510, 519), (499, 511, 503, 483), (495, 486, 508, 509), (483, 503, 508, 486), (501, 512, 507, 481), (481, 507, 505, 491), (497, 490, 504, 510), (515, 495, 509, 520), (485, 515, 520, 505), (489, 517, 519, 506), (487, 514, 518, 500), (506, 519, 514, 487), (484, 513, 515, 485), (500, 518, 513, 484), (505, 520, 516, 491), (533, 551, 558, 553), (535, 534, 522, 526), (551, 533, 524, 548), (545, 549, 521, 525), (533, 535, 526, 524), (548, 550, 531, 528), (550, 544, 530, 531), (546, 536, 530, 544), (559, 556, 536, 546), (553, 555, 535, 533), (555, 554, 534, 535), (553, 558, 552, 538), (525, 521, 539, 540), (523, 525, 540, 538), (549, 529, 541, 547), (543, 523, 538, 552), (554, 559, 546, 534), (526, 522, 544, 550), (524, 526, 550, 548), (543, 545, 525, 523), (537, 551, 548, 528), (532, 529, 549, 545), (527, 532, 545, 543), (557, 558, 551, 537), (527, 543, 552, 542), (522, 534, 546, 544), (542, 552, 558, 557), (539, 547, 559, 554), (540, 539, 554, 555), (538, 540, 555, 553), (547, 541, 556, 559), (539, 521, 549, 547), (573, 563, 562, 572), (560, 564, 563, 573), (572, 562, 568), (561, 564, 560), (564, 567, 566, 563), (562, 565, 568), (561, 567, 564), (563, 566, 565, 562), (567, 571, 570, 566), (565, 569, 568), (561, 571, 567), (566, 570, 569, 565), (570, 573, 572, 569), (571, 560, 573, 570), (569, 572, 568), (561, 560, 571), (590, 591, 577, 575), (591, 592, 579, 577), (592, 593, 581, 579), (593, 594, 583, 581), (594, 595, 585, 583), (595, 596, 587, 585), (577, 579, 581, 583, 585, 587, 589, 575), (596, 597, 589, 587), (597, 590, 575, 589), (574, 588, 586, 584, 582, 580, 578, 576), (604, 605, 590, 597), (603, 604, 597, 596), (602, 603, 596, 595), (601, 602, 595, 594), (600, 601, 594, 593), (599, 600, 593, 592), (598, 599, 592, 591), (605, 598, 591, 590), (613, 606, 598, 605), (606, 607, 599, 598), (607, 608, 600, 599), (608, 609, 601, 600), (609, 610, 602, 601), (610, 611, 603, 602), (611, 612, 604, 603), (612, 613, 605, 604), (620, 621, 613, 612), (619, 620, 612, 611), (618, 619, 611, 610), (617, 618, 610, 609), (616, 617, 609, 608), (615, 616, 608, 607), (614, 615, 607, 606), (621, 614, 606, 613), (574, 576, 614, 621), (576, 578, 615, 614), (578, 580, 616, 615), (580, 582, 617, 616), (582, 584, 618, 617), (584, 586, 619, 618), (586, 588, 620, 619), (588, 574, 621, 620), (635, 625, 624, 634), (622, 626, 625, 635), (634, 624, 630), (623, 626, 622), (626, 629, 628, 625), (624, 627, 630), (623, 629, 626), (625, 628, 627, 624), (629, 633, 632, 628), (627, 631, 630), (623, 633, 629), (628, 632, 631, 627), (632, 635, 634, 631), (633, 622, 635, 632), (631, 634, 630), (623, 622, 633), (652, 653, 639, 637), (653, 654, 641, 639), (654, 655, 643, 641), (655, 656, 645, 643), (656, 657, 647, 645), (657, 658, 649, 647), (639, 641, 643, 645, 647, 649, 651, 637), (658, 659, 651, 649), (659, 652, 637, 651), (636, 650, 648, 646, 644, 642, 640, 638), (666, 667, 652, 659), (665, 666, 659, 658), (664, 665, 658, 657), (663, 664, 657, 656), (662, 663, 656, 655), (661, 662, 655, 654), (660, 661, 654, 653), (667, 660, 653, 652), (675, 668, 660, 667), (668, 669, 661, 660), (669, 670, 662, 661), (670, 671, 663, 662), (671, 672, 664, 663), (672, 673, 665, 664), (673, 674, 666, 665), (674, 675, 667, 666), (682, 683, 675, 674), (681, 682, 674, 673), (680, 681, 673, 672), (679, 680, 672, 671), (678, 679, 671, 670), (677, 678, 670, 669), (676, 677, 669, 668), (683, 676, 668, 675), (636, 638, 676, 683), (638, 640, 677, 676), (640, 642, 678, 677), (642, 644, 679, 678), (644, 646, 680, 679), (646, 648, 681, 680), (648, 650, 682, 681), (650, 636, 683, 682), (697, 687, 686, 696), (684, 688, 687, 697), (696, 686, 692), (685, 688, 684), (688, 691, 690, 687), (686, 689, 692), (685, 691, 688), (687, 690, 689, 686), (691, 695, 694, 690), (689, 693, 692), (685, 695, 691), (690, 694, 693, 689), (694, 697, 696, 693), (695, 684, 697, 694), (693, 696, 692), (685, 684, 695), (730, 207, 179, 716), (710, 699, 703, 712), (721, 698, 701, 720), (717, 704, 699, 710), (725, 713, 700, 723), (722, 705, 698, 721), (724, 715, 176, 199), (731, 727, 705, 722), (711, 166, 176, 715), (716, 179, 166, 711), (729, 726, 704, 717), (726, 728, 709, 704), (712, 718, 184, 174), (704, 709, 708, 699), (714, 719, 706, 702), (699, 708, 707, 703), (173, 185, 719, 714), (703, 707, 718, 712), (208, 729, 717, 180), (705, 716, 711, 698), (698, 711, 715, 701), (720, 701, 715, 724), (200, 175, 713, 725), (180, 717, 710, 165), (165, 710, 712, 174), (727, 730, 716, 705), (185, 200, 725, 719), (707, 720, 724, 718), (728, 731, 722, 709), (718, 724, 199, 184), (709, 722, 721, 708), (719, 725, 723, 706), (708, 721, 720, 707), (706, 723, 731, 728), (700, 713, 730, 727), (173, 714, 729, 208), (702, 706, 728, 726), (714, 702, 726, 729), (723, 700, 727, 731), (713, 175, 207, 730), (732, 747, 774, 746), (732, 748, 775, 747), (732, 749, 777, 748), (732, 746, 776, 749), (733, 749, 776, 750), (733, 751, 777, 749), (733, 752, 781, 751), (733, 750, 780, 752), (734, 752, 780, 753), (734, 754, 781, 752), (734, 755, 779, 754), (734, 753, 778, 755), (735, 757, 779, 763), (735, 762, 775, 757), (735, 761, 783, 762), (735, 763, 785, 761), (736, 750, 776, 746), (736, 753, 780, 750), (736, 756, 778, 753), (736, 746, 774, 756), (737, 751, 781, 754), (737, 748, 777, 751), (737, 757, 775, 748), (737, 754, 779, 757), (738, 760, 782, 771), (738, 770, 784, 760), (738, 768, 788, 770), (738, 771, 786, 768), (739, 755, 778, 764), (739, 763, 779, 755), (739, 759, 785, 763), (739, 764, 784, 759), (740, 747, 775, 762), (740, 765, 774, 747), (740, 758, 782, 765), (740, 762, 783, 758), (741, 756, 774, 765), (741, 764, 778, 756), (741, 760, 784, 764), (741, 765, 782, 760), (742, 767, 788, 768), (742, 769, 789, 767), (742, 766, 787, 769), (742, 768, 786, 766), (743, 758, 783, 772), (743, 771, 782, 758), (743, 766, 786, 771), (743, 772, 787, 766), (744, 761, 785, 773), (744, 772, 783, 761), (744, 769, 787, 772), (744, 773, 789, 769), (745, 759, 784, 770), (745, 773, 785, 759), (745, 767, 789, 773), (745, 770, 788, 767), (790, 805, 832, 804), (790, 806, 833, 805), (790, 807, 835, 806), (790, 804, 834, 807), (791, 807, 834, 808), (791, 809, 835, 807), (791, 810, 839, 809), (791, 808, 838, 810), (792, 810, 838, 811), (792, 812, 839, 810), (792, 813, 837, 812), (792, 811, 836, 813), (793, 815, 837, 821), (793, 820, 833, 815), (793, 819, 841, 820), (793, 821, 843, 819), (794, 808, 834, 804), (794, 811, 838, 808), (794, 814, 836, 811), (794, 804, 832, 814), (795, 809, 839, 812), (795, 806, 835, 809), (795, 815, 833, 806), (795, 812, 837, 815), (796, 818, 840, 829), (796, 828, 842, 818), (796, 826, 846, 828), (796, 829, 844, 826), (797, 813, 836, 822), (797, 821, 837, 813), (797, 817, 843, 821), (797, 822, 842, 817), (798, 805, 833, 820), (798, 823, 832, 805), (798, 816, 840, 823), (798, 820, 841, 816), (799, 814, 832, 823), (799, 822, 836, 814), (799, 818, 842, 822), (799, 823, 840, 818), (800, 825, 846, 826), (800, 827, 847, 825), (800, 824, 845, 827), (800, 826, 844, 824), (801, 816, 841, 830), (801, 829, 840, 816), (801, 824, 844, 829), (801, 830, 845, 824), (802, 819, 843, 831), (802, 830, 841, 819), (802, 827, 845, 830), (802, 831, 847, 827), (803, 817, 842, 828), (803, 831, 843, 817), (803, 825, 847, 831), (803, 828, 846, 825), (849, 852, 848), (861, 851, 850, 860), (848, 852, 851, 861), (860, 850, 856), (849, 855, 852), (851, 854, 853, 850), (852, 855, 854, 851), (850, 853, 856), (849, 859, 855), (854, 858, 857, 853), (855, 859, 858, 854), (853, 857, 856), (849, 848, 859), (858, 861, 860, 857), (859, 848, 861, 858), (857, 860, 856), (878, 879, 865, 863), (879, 880, 867, 865), (880, 881, 869, 867), (881, 882, 871, 869), (882, 883, 873, 871), (883, 884, 875, 873), (865, 867, 869, 871, 873, 875, 877, 863), (884, 885, 877, 875), (885, 878, 863, 877), (862, 876, 874, 872, 870, 868, 866, 864), (892, 893, 878, 885), (891, 892, 885, 884), (890, 891, 884, 883), (889, 890, 883, 882), (888, 889, 882, 881), (887, 888, 881, 880), (886, 887, 880, 879), (893, 886, 879, 878), (901, 894, 886, 893), (894, 895, 887, 886), (895, 896, 888, 887), (896, 897, 889, 888), (897, 898, 890, 889), (898, 899, 891, 890), (899, 900, 892, 891), (900, 901, 893, 892), (908, 909, 901, 900), (907, 908, 900, 899), (906, 907, 899, 898), (905, 906, 898, 897), (904, 905, 897, 896), (903, 904, 896, 895), (902, 903, 895, 894), (909, 902, 894, 901), (862, 864, 902, 909), (864, 866, 903, 902), (866, 868, 904, 903), (868, 870, 905, 904), (870, 872, 906, 905), (872, 874, 907, 906), (874, 876, 908, 907), (876, 862, 909, 908), (911, 914, 910), (923, 913, 912, 922), (910, 914, 913, 923), (922, 912, 918), (911, 917, 914), (913, 916, 915, 912), (914, 917, 916, 913), (912, 915, 918), (911, 921, 917), (916, 920, 919, 915), (917, 921, 920, 916), (915, 919, 918), (911, 910, 921), (920, 923, 922, 919), (921, 910, 923, 920), (919, 922, 918), (940, 941, 927, 925), (941, 942, 929, 927), (942, 943, 931, 929), (943, 944, 933, 931), (944, 945, 935, 933), (945, 946, 937, 935), (927, 929, 931, 933, 935, 937, 939, 925), (946, 947, 939, 937), (947, 940, 925, 939), (924, 938, 936, 934, 932, 930, 928, 926), (954, 955, 940, 947), (953, 954, 947, 946), (952, 953, 946, 945), (951, 952, 945, 944), (950, 951, 944, 943), (949, 950, 943, 942), (948, 949, 942, 941), (955, 948, 941, 940), (963, 956, 948, 955), (956, 957, 949, 948), (957, 958, 950, 949), (958, 959, 951, 950), (959, 960, 952, 951), (960, 961, 953, 952), (961, 962, 954, 953), (962, 963, 955, 954), (970, 971, 963, 962), (969, 970, 962, 961), (968, 969, 961, 960), (967, 968, 960, 959), (966, 967, 959, 958), (965, 966, 958, 957), (964, 965, 957, 956), (971, 964, 956, 963), (924, 926, 964, 971), (926, 928, 965, 964), (928, 930, 966, 965), (930, 932, 967, 966), (932, 934, 968, 967), (934, 936, 969, 968), (936, 938, 970, 969), (938, 924, 971, 970), (973, 976, 972), (985, 975, 974, 984), (972, 976, 975, 985), (984, 974, 980), (973, 979, 976), (975, 978, 977, 974), (976, 979, 978, 975), (974, 977, 980), (973, 983, 979), (978, 982, 981, 977), (979, 983, 982, 978), (977, 981, 980), (973, 972, 983), (982, 985, 984, 981), (983, 972, 985, 982), (981, 984, 980), (1013, 516, 496, 1004), (1005, 993, 991, 999), (992, 994, 989, 986), (997, 992, 986, 995), (1002, 1000, 988, 987), (1007, 1002, 987, 996), (998, 1003, 492, 482), (1011, 1008, 992, 997), (1004, 496, 492, 1003), (1006, 998, 482, 498), (1008, 1010, 994, 992), (1012, 1009, 993, 1005), (999, 1006, 498, 490), (1009, 1011, 997, 993), (1001, 1007, 996, 990), (993, 997, 995, 991), (489, 501, 1007, 1001), (991, 995, 1006, 999), (517, 1012, 1005, 497), (995, 986, 998, 1006), (994, 1004, 1003, 989), (986, 989, 1003, 998), (501, 481, 1002, 1007), (481, 491, 1000, 1002), (497, 1005, 999, 490), (1010, 1013, 1004, 994), (988, 1000, 1013, 1010), (489, 1001, 1012, 517), (990, 996, 1011, 1009), (1001, 990, 1009, 1012), (987, 988, 1010, 1008), (996, 987, 1008, 1011), (1000, 491, 516, 1013), (1015, 1018, 1014), (1027, 1017, 1016, 1026), (1014, 1018, 1017, 1027), (1026, 1016, 1022), (1015, 1021, 1018), (1017, 1020, 1019, 1016), (1018, 1021, 1020, 1017), (1016, 1019, 1022), (1015, 1025, 1021), (1020, 1024, 1023, 1019), (1021, 1025, 1024, 1020), (1019, 1023, 1022), (1015, 1014, 1025), (1024, 1027, 1026, 1023), (1025, 1014, 1027, 1024), (1023, 1026, 1022)])
me_mannequin.use_remesh_preserve_volume = False
me_mannequin.use_remesh_preserve_attributes = False
me_mannequin.use_mirror_vertex_groups = False
me_mannequin.update()

# ---- objects
ob_lamp_001 = bpy.data.objects.new('Lamp.001', light_lamp_001)
ob_mannequin = bpy.data.objects.new('Mannequin', me_mannequin)
ob_lamp = bpy.data.objects.new('Lamp', light_lamp)
ob_camera = bpy.data.objects.new('Camera', cam_camera)

# ---- transforms, parenting, visibility, modifiers, constraints
ob_lamp_001.location = (2.782, 2.366, 5.089)
ob_lamp_001.rotation_euler = (0.6503, 0.05522, 1.866)
ob_lamp_001.lock_rotations_4d = False
ob_lamp_001.empty_display_type = 'ARROWS'
ob_lamp_001.color = (0.0, 0.0, 0.0, 0.0)
ob_lamp_001.lineart.crease_threshold = 0.0
ob_mannequin.location = (0.0, 0.0, 0.2654)
ob_mannequin.scale = (0.1997, 0.1997, 0.1997)
ob_mannequin.lineart.crease_threshold = 0.0
ob_lamp.location = (2.705, -4.104, 5.209)
ob_lamp.rotation_euler = (0.6503, 0.05522, 1.866)
ob_lamp.lock_rotations_4d = False
ob_lamp.empty_display_type = 'ARROWS'
ob_lamp.color = (0.0, 0.0, 0.0, 0.0)
ob_lamp.lineart.crease_threshold = 0.0
ob_camera.location = (3.391, 7.684, 3.847)
ob_camera.rotation_euler = (1.144, -3.544e-06, 2.726)
ob_camera.lock_rotations_4d = False
ob_camera.empty_display_type = 'ARROWS'
ob_camera.color = (0.0, 0.0, 0.0, 0.0)
ob_camera.display_type = 'WIRE'
ob_camera.lineart.crease_threshold = 0.0

# ---- collection membership
col_collection_1.objects.link(ob_lamp_001)
col_collection_1.objects.link(ob_mannequin)
col_collection_1.objects.link(ob_lamp)
col_collection_1.objects.link(ob_camera)

# ---- scene / render settings (as saved in the file)
scene.camera = ob_camera
scene.frame_start = 1; scene.frame_end = 250; scene.frame_set(1)
scene.render.engine = 'BLENDER_EEVEE_NEXT'
scene.render.resolution_percentage = 50
scene.render.dither_intensity = 0.0
scene.cycles.use_denoising = False
scene.cycles.samples = 128
scene.cycles.sampling_pattern = 'TABULATED_SOBOL'
scene.cycles.use_adaptive_sampling = False
scene.cycles.use_light_tree = False
scene.cycles.blur_glossy = 0.0
scene.cycles.sample_clamp_indirect = 0.0
scene.view_settings.view_transform = 'Standard'
bpy.context.view_layer.update()
